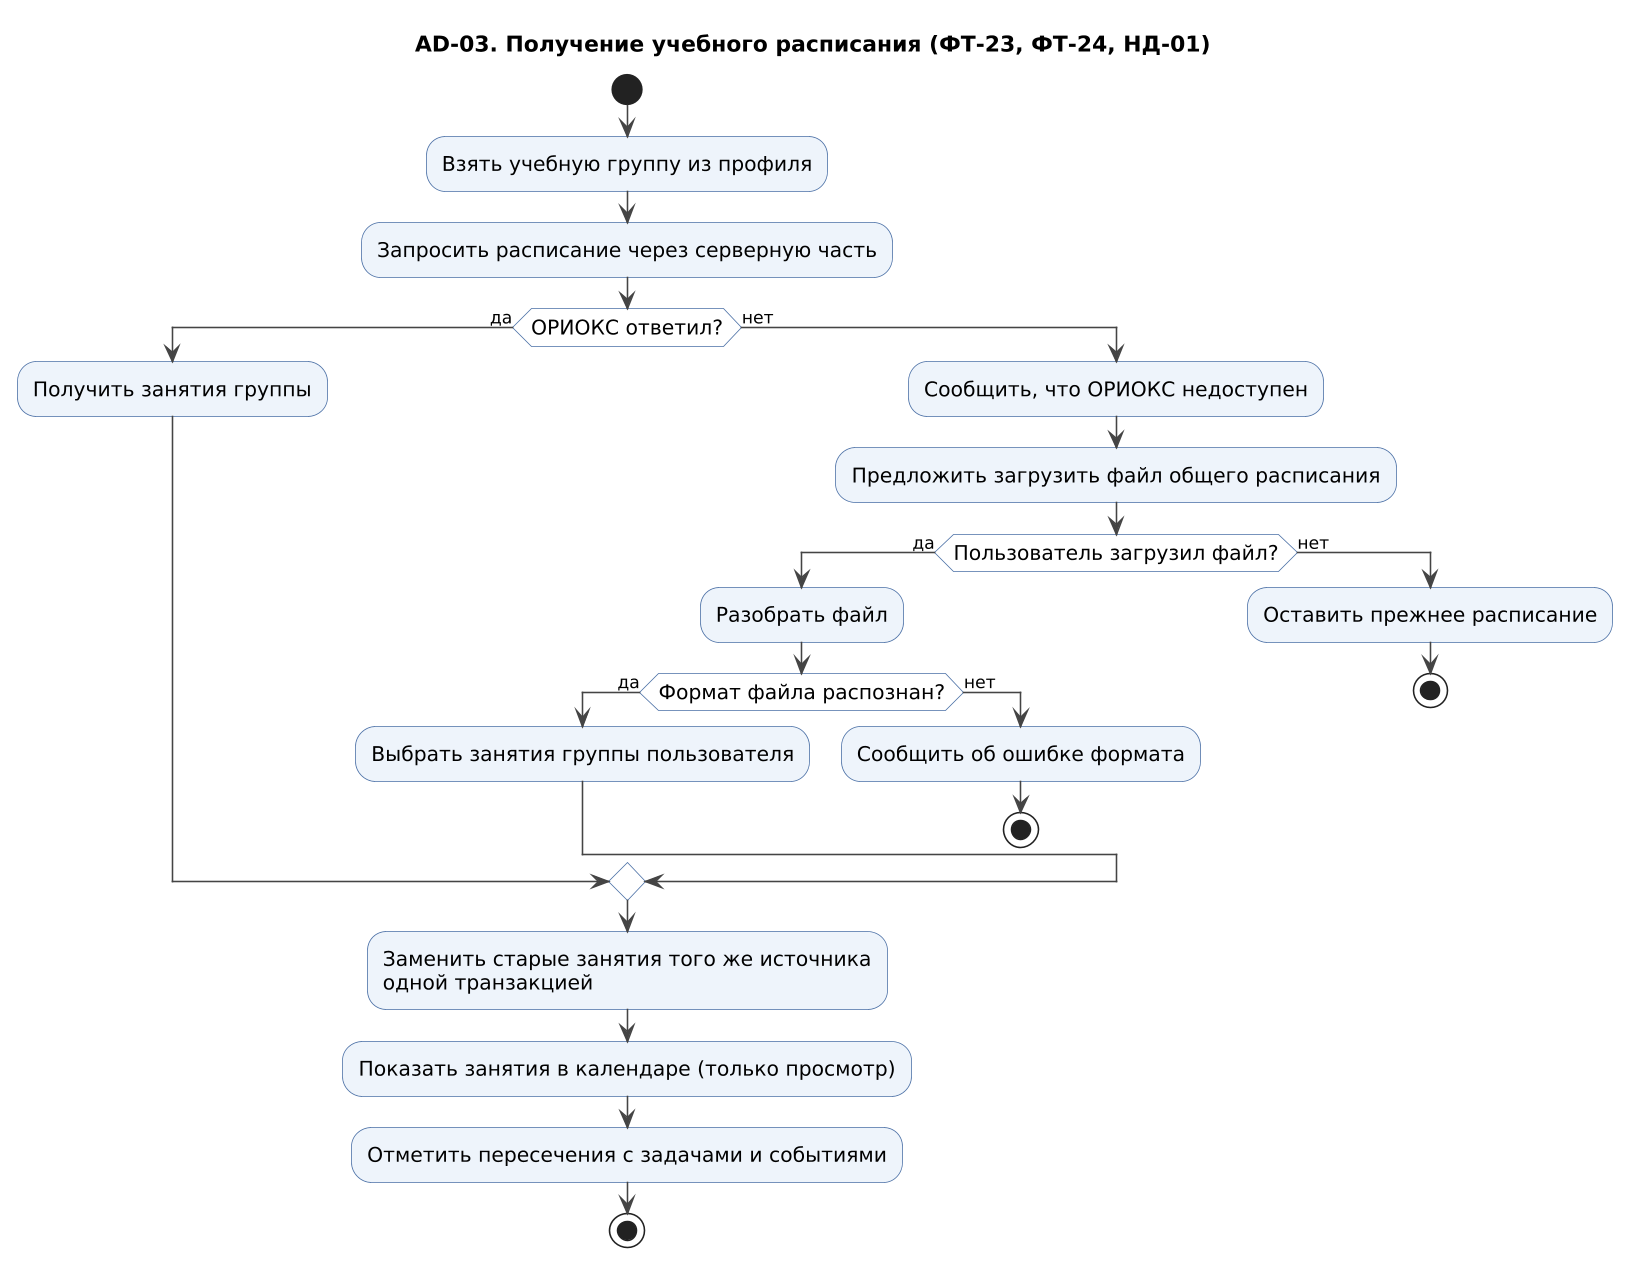

The diagram above was rendered by PlantUML. Its source (embedded in the PNG):
@startuml AD-03_raspisanie
!include style.iuml
title AD-03. Получение учебного расписания (ФТ-23, ФТ-24, НД-01)
start
:Взять учебную группу из профиля;
:Запросить расписание через серверную часть;
if (ОРИОКС ответил?) then (да)
  :Получить занятия группы;
else (нет)
  :Сообщить, что ОРИОКС недоступен;
  :Предложить загрузить файл общего расписания;
  if (Пользователь загрузил файл?) then (да)
    :Разобрать файл;
    if (Формат файла распознан?) then (да)
      :Выбрать занятия группы пользователя;
    else (нет)
      :Сообщить об ошибке формата;
      stop
    endif
  else (нет)
    :Оставить прежнее расписание;
    stop
  endif
endif
:Заменить старые занятия того же источника
одной транзакцией;
:Показать занятия в календаре (только просмотр);
:Отметить пересечения с задачами и событиями;
stop
@enduml